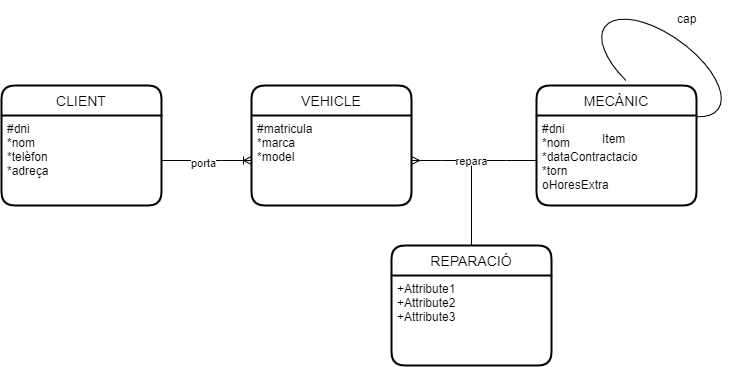

The diagram above was exported from draw.io. Its source (the exported page's mxGraphModel, read from the mxfile embedded in the PNG):
<mxGraphModel dx="1278" dy="579" grid="1" gridSize="10" guides="1" tooltips="1" connect="1" arrows="1" fold="1" page="1" pageScale="1" pageWidth="827" pageHeight="1169" math="0" shadow="0">
  <root>
    <mxCell id="0" />
    <mxCell id="1" parent="0" />
    <mxCell id="_lLMVdnhXu4H2ZeUkCzz-1" value="MECÀNIC" style="swimlane;childLayout=stackLayout;horizontal=1;startSize=30;horizontalStack=0;rounded=1;fontSize=14;fontStyle=0;strokeWidth=2;resizeParent=0;resizeLast=1;shadow=0;dashed=0;align=center;" vertex="1" parent="1">
      <mxGeometry x="575" y="270" width="160" height="120" as="geometry" />
    </mxCell>
    <mxCell id="_lLMVdnhXu4H2ZeUkCzz-2" value="#dni&#10;*nom&#10;*dataContractacio&#10;*torn&#10;oHoresExtra" style="align=left;strokeColor=none;fillColor=none;spacingLeft=4;fontSize=12;verticalAlign=top;resizable=0;rotatable=0;part=1;" vertex="1" parent="_lLMVdnhXu4H2ZeUkCzz-1">
      <mxGeometry y="30" width="160" height="90" as="geometry" />
    </mxCell>
    <mxCell id="_lLMVdnhXu4H2ZeUkCzz-3" value="" style="verticalLabelPosition=bottom;verticalAlign=top;html=1;shape=mxgraph.basic.arc;startAngle=0.3;endAngle=0.1;direction=south;rotation=36;" vertex="1" parent="1">
      <mxGeometry x="630" y="220" width="140" height="65" as="geometry" />
    </mxCell>
    <mxCell id="_lLMVdnhXu4H2ZeUkCzz-4" value="Item" style="text;strokeColor=none;fillColor=none;spacingLeft=4;spacingRight=4;overflow=hidden;rotatable=0;points=[[0,0.5],[1,0.5]];portConstraint=eastwest;fontSize=12;" vertex="1" parent="1">
      <mxGeometry x="635" y="310" width="40" height="30" as="geometry" />
    </mxCell>
    <mxCell id="_lLMVdnhXu4H2ZeUkCzz-5" value="cap&#10;" style="text;strokeColor=none;fillColor=none;spacingLeft=4;spacingRight=4;overflow=hidden;rotatable=0;points=[[0,0.5],[1,0.5]];portConstraint=eastwest;fontSize=12;" vertex="1" parent="1">
      <mxGeometry x="710" y="190" width="40" height="30" as="geometry" />
    </mxCell>
    <mxCell id="_lLMVdnhXu4H2ZeUkCzz-6" value="CLIENT" style="swimlane;childLayout=stackLayout;horizontal=1;startSize=30;horizontalStack=0;rounded=1;fontSize=14;fontStyle=0;strokeWidth=2;resizeParent=0;resizeLast=1;shadow=0;dashed=0;align=center;" vertex="1" parent="1">
      <mxGeometry x="40" y="270" width="160" height="120" as="geometry" />
    </mxCell>
    <mxCell id="_lLMVdnhXu4H2ZeUkCzz-7" value="#dni&#10;*nom&#10;*telèfon&#10;*adreça" style="align=left;strokeColor=none;fillColor=none;spacingLeft=4;fontSize=12;verticalAlign=top;resizable=0;rotatable=0;part=1;" vertex="1" parent="_lLMVdnhXu4H2ZeUkCzz-6">
      <mxGeometry y="30" width="160" height="90" as="geometry" />
    </mxCell>
    <mxCell id="_lLMVdnhXu4H2ZeUkCzz-8" value="VEHICLE" style="swimlane;childLayout=stackLayout;horizontal=1;startSize=30;horizontalStack=0;rounded=1;fontSize=14;fontStyle=0;strokeWidth=2;resizeParent=0;resizeLast=1;shadow=0;dashed=0;align=center;" vertex="1" parent="1">
      <mxGeometry x="290" y="270" width="160" height="120" as="geometry" />
    </mxCell>
    <mxCell id="_lLMVdnhXu4H2ZeUkCzz-9" value="#matricula&#10;*marca&#10;*model" style="align=left;strokeColor=none;fillColor=none;spacingLeft=4;fontSize=12;verticalAlign=top;resizable=0;rotatable=0;part=1;" vertex="1" parent="_lLMVdnhXu4H2ZeUkCzz-8">
      <mxGeometry y="30" width="160" height="90" as="geometry" />
    </mxCell>
    <mxCell id="_lLMVdnhXu4H2ZeUkCzz-10" value="" style="edgeStyle=entityRelationEdgeStyle;fontSize=12;html=1;endArrow=ERoneToMany;rounded=0;" edge="1" parent="1" source="_lLMVdnhXu4H2ZeUkCzz-7" target="_lLMVdnhXu4H2ZeUkCzz-9">
      <mxGeometry width="100" height="100" relative="1" as="geometry">
        <mxPoint x="70" y="380" as="sourcePoint" />
        <mxPoint x="170" y="280" as="targetPoint" />
      </mxGeometry>
    </mxCell>
    <mxCell id="_lLMVdnhXu4H2ZeUkCzz-11" value="porta" style="edgeLabel;html=1;align=center;verticalAlign=middle;resizable=0;points=[];" vertex="1" connectable="0" parent="_lLMVdnhXu4H2ZeUkCzz-10">
      <mxGeometry x="-0.0933" y="-2" relative="1" as="geometry">
        <mxPoint as="offset" />
      </mxGeometry>
    </mxCell>
    <mxCell id="_lLMVdnhXu4H2ZeUkCzz-12" value="" style="edgeStyle=entityRelationEdgeStyle;fontSize=12;html=1;endArrow=ERmany;rounded=0;" edge="1" parent="1" source="_lLMVdnhXu4H2ZeUkCzz-2" target="_lLMVdnhXu4H2ZeUkCzz-9">
      <mxGeometry width="100" height="100" relative="1" as="geometry">
        <mxPoint x="360" y="350" as="sourcePoint" />
        <mxPoint x="460" y="250" as="targetPoint" />
      </mxGeometry>
    </mxCell>
    <mxCell id="_lLMVdnhXu4H2ZeUkCzz-13" value="repara" style="edgeLabel;html=1;align=center;verticalAlign=middle;resizable=0;points=[];" vertex="1" connectable="0" parent="_lLMVdnhXu4H2ZeUkCzz-12">
      <mxGeometry x="0.0592" relative="1" as="geometry">
        <mxPoint as="offset" />
      </mxGeometry>
    </mxCell>
    <mxCell id="_lLMVdnhXu4H2ZeUkCzz-14" value="" style="endArrow=none;html=1;rounded=0;" edge="1" parent="1" target="_lLMVdnhXu4H2ZeUkCzz-15">
      <mxGeometry relative="1" as="geometry">
        <mxPoint x="510" y="350" as="sourcePoint" />
        <mxPoint x="510" y="350" as="targetPoint" />
      </mxGeometry>
    </mxCell>
    <mxCell id="_lLMVdnhXu4H2ZeUkCzz-15" value="REPARACIÓ" style="swimlane;childLayout=stackLayout;horizontal=1;startSize=30;horizontalStack=0;rounded=1;fontSize=14;fontStyle=0;strokeWidth=2;resizeParent=0;resizeLast=1;shadow=0;dashed=0;align=center;" vertex="1" parent="1">
      <mxGeometry x="430" y="430" width="160" height="120" as="geometry" />
    </mxCell>
    <mxCell id="_lLMVdnhXu4H2ZeUkCzz-16" value="+Attribute1&#10;+Attribute2&#10;+Attribute3" style="align=left;strokeColor=none;fillColor=none;spacingLeft=4;fontSize=12;verticalAlign=top;resizable=0;rotatable=0;part=1;" vertex="1" parent="_lLMVdnhXu4H2ZeUkCzz-15">
      <mxGeometry y="30" width="160" height="90" as="geometry" />
    </mxCell>
  </root>
</mxGraphModel>